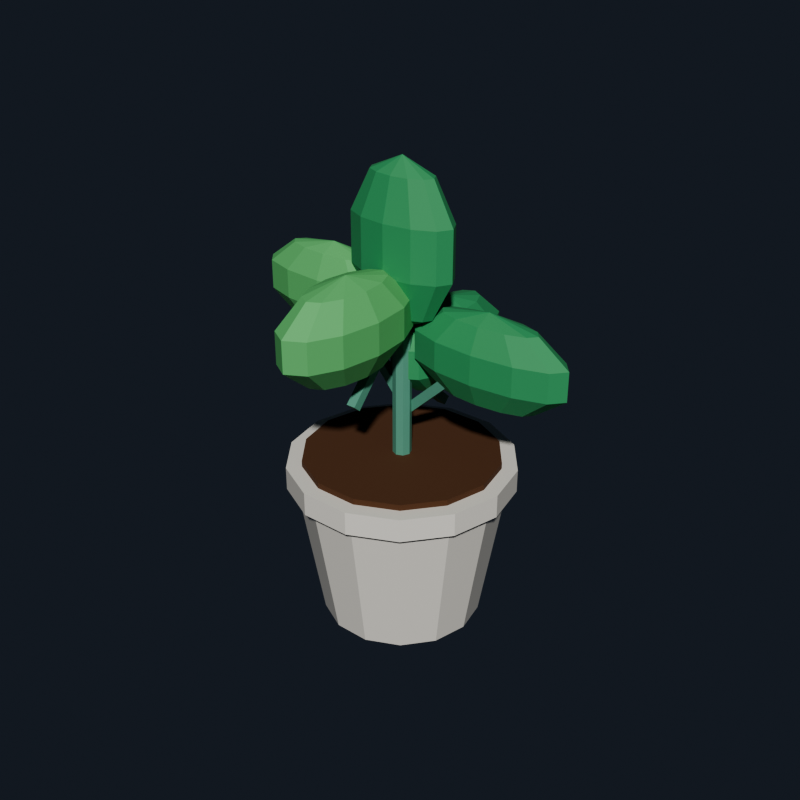 # Source: source.blend  (saved by Blender 4.5.92; exported with 4.5.12 LTS)
import bpy
from mathutils import Matrix  # noqa: F401  (used for matrix-valued properties, if any)

bpy.ops.wm.read_factory_settings(use_empty=True)
scene = bpy.context.scene
scene.name = 'Scene'

# ---- collections
col_asset = bpy.data.collections.new('ASSET'); scene.collection.children.link(col_asset)
col_collision = bpy.data.collections.new('COLLISION'); scene.collection.children.link(col_collision)

# ---- materials (node trees are filled in below, after node groups)
mat_mat_ceramic = bpy.data.materials.new('MAT_CERAMIC')
mat_mat_ceramic.diffuse_color = (0.77, 0.74, 0.67, 1.0)
mat_mat_soil = bpy.data.materials.new('MAT_SOIL')
mat_mat_soil.diffuse_color = (0.09, 0.035, 0.012, 1.0)
mat_mat_paint_green = bpy.data.materials.new('MAT_PAINT_GREEN')
mat_mat_paint_green.diffuse_color = (0.12, 0.34, 0.24, 1.0)
mat_mat_leaf = bpy.data.materials.new('MAT_LEAF')
mat_mat_leaf.diffuse_color = (0.055, 0.31, 0.12, 1.0)
mat_mat_leaf_light = bpy.data.materials.new('MAT_LEAF_LIGHT')
mat_mat_leaf_light.diffuse_color = (0.13, 0.47, 0.16, 1.0)

# ---- material node trees
mat_mat_ceramic.use_nodes = True; mat_mat_ceramic.node_tree.nodes.clear()
_N = mat_mat_ceramic.node_tree.nodes; _L = mat_mat_ceramic.node_tree.links
n0 = _N.new('ShaderNodeBsdfPrincipled'); n0.name = 'Principled BSDF'; n0.location = (-200, 100)
n0.inputs[0].default_value = (0.77, 0.74, 0.67, 1.0)
n0.inputs[2].default_value = 0.26
n1 = _N.new('ShaderNodeOutputMaterial'); n1.name = 'Material Output'; n1.location = (200, 100)
_L.new(n0.outputs[0], n1.inputs[0])
n1.is_active_output = True
mat_mat_soil.use_nodes = True; mat_mat_soil.node_tree.nodes.clear()
_N = mat_mat_soil.node_tree.nodes; _L = mat_mat_soil.node_tree.links
n0 = _N.new('ShaderNodeBsdfPrincipled'); n0.name = 'Principled BSDF'; n0.location = (-200, 100)
n0.inputs[0].default_value = (0.09, 0.035, 0.012, 1.0)
n0.inputs[2].default_value = 0.95
n1 = _N.new('ShaderNodeOutputMaterial'); n1.name = 'Material Output'; n1.location = (200, 100)
_L.new(n0.outputs[0], n1.inputs[0])
n1.is_active_output = True
mat_mat_paint_green.use_nodes = True; mat_mat_paint_green.node_tree.nodes.clear()
_N = mat_mat_paint_green.node_tree.nodes; _L = mat_mat_paint_green.node_tree.links
n0 = _N.new('ShaderNodeBsdfPrincipled'); n0.name = 'Principled BSDF'; n0.location = (-200, 100)
n0.inputs[0].default_value = (0.12, 0.34, 0.24, 1.0)
n1 = _N.new('ShaderNodeOutputMaterial'); n1.name = 'Material Output'; n1.location = (200, 100)
_L.new(n0.outputs[0], n1.inputs[0])
n1.is_active_output = True
mat_mat_leaf.use_nodes = True; mat_mat_leaf.node_tree.nodes.clear()
_N = mat_mat_leaf.node_tree.nodes; _L = mat_mat_leaf.node_tree.links
n0 = _N.new('ShaderNodeBsdfPrincipled'); n0.name = 'Principled BSDF'; n0.location = (-200, 100)
n0.inputs[0].default_value = (0.055, 0.31, 0.12, 1.0)
n0.inputs[2].default_value = 0.72
n1 = _N.new('ShaderNodeOutputMaterial'); n1.name = 'Material Output'; n1.location = (200, 100)
_L.new(n0.outputs[0], n1.inputs[0])
n1.is_active_output = True
mat_mat_leaf_light.use_nodes = True; mat_mat_leaf_light.node_tree.nodes.clear()
_N = mat_mat_leaf_light.node_tree.nodes; _L = mat_mat_leaf_light.node_tree.links
n0 = _N.new('ShaderNodeBsdfPrincipled'); n0.name = 'Principled BSDF'; n0.location = (-200, 100)
n0.inputs[0].default_value = (0.13, 0.47, 0.16, 1.0)
n0.inputs[2].default_value = 0.7
n1 = _N.new('ShaderNodeOutputMaterial'); n1.name = 'Material Output'; n1.location = (200, 100)
_L.new(n0.outputs[0], n1.inputs[0])
n1.is_active_output = True

# ---- world
world_world = bpy.data.worlds.new('World'); scene.world = world_world
world_world.use_nodes = True; world_world.node_tree.nodes.clear()
_N = world_world.node_tree.nodes; _L = world_world.node_tree.links
n0 = _N.new('ShaderNodeOutputWorld'); n0.name = 'World Output'; n0.location = (200, 100)
n1 = _N.new('ShaderNodeBackground'); n1.name = 'Background'; n1.location = (-200, 100)
n1.inputs[0].default_value = (0.035, 0.045, 0.065, 1.0)
n1.inputs[1].default_value = 0.45
_L.new(n1.outputs[0], n0.inputs[0])
n0.is_active_output = True
world_world.color = (0.05088, 0.05088, 0.05088)
world_world.sun_shadow_jitter_overblur = 0.0

# ---- meshes
me_potted_plant_mesh = bpy.data.meshes.new('potted_plant_mesh')
me_potted_plant_mesh.from_pydata([(0.15, 0.01226, 0.0), (0.1347, 0.07951, 0.0), (0.09164, 0.1334, 0.0), (0.02949, 0.1634, 0.0), (-0.03949, 0.1634, 0.0), (-0.1016, 0.1334, 0.0), (-0.1447, 0.07951, 0.0), (-0.16, 0.01226, 0.0), (-0.1447, -0.055, 0.0), (-0.1016, -0.1089, 0.0), (-0.03949, -0.1389, 0.0), (0.02949, -0.1389, 0.0), (0.09164, -0.1089, 0.0), (0.1347, -0.055, 0.0), (0.2, 0.01226, 0.3), (0.1797, 0.1012, 0.3), (0.1228, 0.1725, 0.3), (0.04062, 0.2121, 0.3), (-0.05062, 0.2121, 0.3), (-0.1328, 0.1725, 0.3), (-0.1897, 0.1012, 0.3), (-0.21, 0.01226, 0.3), (-0.1897, -0.07669, 0.3), (-0.1328, -0.148, 0.3), (-0.05062, -0.1876, 0.3), (0.04062, -0.1876, 0.3), (0.1228, -0.148, 0.3), (0.1797, -0.07669, 0.3), (0.215, 0.01226, 0.2795), (0.1932, 0.1077, 0.2795), (0.1322, 0.1843, 0.2795), (0.04395, 0.2267, 0.2795), (-0.05395, 0.2267, 0.2795), (-0.1422, 0.1843, 0.2795), (-0.2032, 0.1077, 0.2795), (-0.225, 0.01226, 0.2795), (-0.2032, -0.0832, 0.2795), (-0.1422, -0.1597, 0.2795), (-0.05395, -0.2022, 0.2795), (0.04395, -0.2022, 0.2795), (0.1322, -0.1597, 0.2795), (0.1932, -0.0832, 0.2795), (0.215, 0.01226, 0.3245), (0.1932, 0.1077, 0.3245), (0.1322, 0.1843, 0.3245), (0.04395, 0.2267, 0.3245), (-0.05395, 0.2267, 0.3245), (-0.1422, 0.1843, 0.3245), (-0.2032, 0.1077, 0.3245), (-0.225, 0.01226, 0.3245), (-0.2032, -0.0832, 0.3245), (-0.1422, -0.1597, 0.3245), (-0.05395, -0.2022, 0.3245), (0.04395, -0.2022, 0.3245), (0.1322, -0.1597, 0.3245), (0.1932, -0.0832, 0.3245), (0.185, 0.01226, 0.318), (0.1662, 0.09469, 0.318), (0.1135, 0.1608, 0.318), (0.03728, 0.1975, 0.318), (-0.04728, 0.1975, 0.318), (-0.1235, 0.1608, 0.318), (-0.1762, 0.09469, 0.318), (-0.195, 0.01226, 0.318), (-0.1762, -0.07018, 0.318), (-0.1235, -0.1363, 0.318), (-0.04728, -0.173, 0.318), (0.03728, -0.173, 0.318), (0.1135, -0.1363, 0.318), (0.1662, -0.07018, 0.318), (0.185, 0.01226, 0.336), (0.1662, 0.09469, 0.336), (0.1135, 0.1608, 0.336), (0.03728, 0.1975, 0.336), (-0.04728, 0.1975, 0.336), (-0.1235, 0.1608, 0.336), (-0.1762, 0.09469, 0.336), (-0.195, 0.01226, 0.336), (-0.1762, -0.07018, 0.336), (-0.1235, -0.1363, 0.336), (-0.04728, -0.173, 0.336), (0.03728, -0.173, 0.336), (0.1135, -0.1363, 0.336), (0.1662, -0.07018, 0.336), (0.013, 0.01226, 0.335), (0.007728, 0.02498, 0.335), (-0.005, 0.03026, 0.335), (-0.01773, 0.02498, 0.335), (-0.023, 0.01226, 0.335), (-0.01773, -0.0004726, 0.335), (-0.005, -0.005745, 0.335), (0.007728, -0.0004726, 0.335), (0.013, 0.01226, 0.775), (0.007728, 0.02498, 0.775), (-0.005, 0.03026, 0.775), (-0.01773, 0.02498, 0.775), (-0.023, 0.01226, 0.775), (-0.01773, -0.0004726, 0.775), (-0.005, -0.005745, 0.775), (0.007728, -0.0004726, 0.775), (-0.01135, 0.003255, 0.447), (0.002062, 0.003255, 0.459), (0.002062, 0.02126, 0.459), (-0.01135, 0.02126, 0.447), (-0.1581, 0.003255, 0.611), (-0.1446, 0.003255, 0.623), (-0.1446, 0.02126, 0.623), (-0.1581, 0.02126, 0.611), (-0.01019, 0.02368, 0.4267), (0.002089, 0.02368, 0.4135), (0.003141, 0.04162, 0.4145), (-0.009139, 0.04162, 0.4277), (0.1429, 0.006893, 0.5695), (0.1551, 0.006893, 0.5563), (0.1562, 0.02484, 0.5573), (0.1439, 0.02484, 0.5705), (-0.014, -0.1281, 0.4865), (0.004, -0.1281, 0.4865), (0.004, -0.1147, 0.4745), (-0.014, -0.1147, 0.4745), (-0.014, 0.005236, 0.6355), (0.004, 0.005236, 0.6355), (0.004, 0.01865, 0.6235), (-0.014, 0.01865, 0.6235), (-0.014, 0.1303, 0.3904), (0.004, 0.1303, 0.3904), (0.004, 0.1425, 0.4036), (-0.014, 0.1425, 0.4036), (-0.014, 0.005968, 0.5064), (0.004, 0.005968, 0.5064), (0.004, 0.01825, 0.5196), (-0.014, 0.01825, 0.5196), (-0.005, 0.01226, 0.9), (0.0626, 0.01226, 0.8704), (0.05354, 0.02842, 0.8704), (0.0288, 0.04025, 0.8704), (-0.005, 0.04458, 0.8704), (-0.0388, 0.04025, 0.8704), (-0.06354, 0.02842, 0.8704), (-0.0726, 0.01226, 0.8704), (-0.06354, -0.003909, 0.8704), (-0.0388, -0.01574, 0.8704), (-0.005, -0.02007, 0.8704), (0.0288, -0.01574, 0.8704), (0.05354, -0.003909, 0.8704), (0.1044, 0.01226, 0.7929), (0.08972, 0.03841, 0.7929), (0.04969, 0.05756, 0.7929), (-0.005, 0.06456, 0.7929), (-0.05969, 0.05756, 0.7929), (-0.09972, 0.03841, 0.7929), (-0.1144, 0.01226, 0.7929), (-0.09972, -0.0139, 0.7929), (-0.05969, -0.03304, 0.7929), (-0.005, -0.04005, 0.7929), (0.04969, -0.03304, 0.7929), (0.08972, -0.0139, 0.7929), (0.1044, 0.01226, 0.6971), (0.08972, 0.03841, 0.6971), (0.04969, 0.05756, 0.6971), (-0.005, 0.06456, 0.6971), (-0.05969, 0.05756, 0.6971), (-0.09972, 0.03841, 0.6971), (-0.1144, 0.01226, 0.6971), (-0.09972, -0.0139, 0.6971), (-0.05969, -0.03304, 0.6971), (-0.005, -0.04005, 0.6971), (0.04969, -0.03304, 0.6971), (0.08972, -0.0139, 0.6971), (0.0626, 0.01226, 0.6196), (0.05354, 0.02842, 0.6196), (0.0288, 0.04025, 0.6196), (-0.005, 0.04458, 0.6196), (-0.0388, 0.04025, 0.6196), (-0.06354, 0.02842, 0.6196), (-0.0726, 0.01226, 0.6196), (-0.06354, -0.003909, 0.6196), (-0.0388, -0.01574, 0.6196), (-0.005, -0.02007, 0.6196), (0.0288, -0.01574, 0.6196), (0.05354, -0.003909, 0.6196), (-0.005, 0.01226, 0.59), (-0.165, 0.01226, 0.715), (-0.06508, 0.01226, 0.6978), (-0.07846, 0.02754, 0.6978), (-0.115, 0.03873, 0.6978), (-0.165, 0.04282, 0.6978), (-0.215, 0.03873, 0.6978), (-0.2515, 0.02754, 0.6978), (-0.2649, 0.01226, 0.6978), (-0.2515, -0.003027, 0.6978), (-0.215, -0.01421, 0.6978), (-0.165, -0.01831, 0.6978), (-0.115, -0.01421, 0.6978), (-0.07846, -0.003027, 0.6978), (-0.00332, 0.01226, 0.6528), (-0.02498, 0.03698, 0.6528), (-0.08416, 0.05508, 0.6528), (-0.165, 0.06171, 0.6528), (-0.2458, 0.05508, 0.6528), (-0.305, 0.03698, 0.6528), (-0.3267, 0.01226, 0.6528), (-0.305, -0.01247, 0.6528), (-0.2458, -0.03057, 0.6528), (-0.165, -0.0372, 0.6528), (-0.08416, -0.03057, 0.6528), (-0.02498, -0.01247, 0.6528), (-0.00332, 0.01226, 0.5972), (-0.02498, 0.03698, 0.5972), (-0.08416, 0.05508, 0.5972), (-0.165, 0.06171, 0.5972), (-0.2458, 0.05508, 0.5972), (-0.305, 0.03698, 0.5972), (-0.3267, 0.01226, 0.5972), (-0.305, -0.01247, 0.5972), (-0.2458, -0.03057, 0.5972), (-0.165, -0.0372, 0.5972), (-0.08416, -0.03057, 0.5972), (-0.02498, -0.01247, 0.5972), (-0.06508, 0.01226, 0.5522), (-0.07846, 0.02754, 0.5522), (-0.115, 0.03873, 0.5522), (-0.165, 0.04282, 0.5522), (-0.215, 0.03873, 0.5522), (-0.2515, 0.02754, 0.5522), (-0.2649, 0.01226, 0.5522), (-0.2515, -0.003027, 0.5522), (-0.215, -0.01421, 0.5522), (-0.165, -0.01831, 0.5522), (-0.115, -0.01421, 0.5522), (-0.07846, -0.003027, 0.5522), (-0.165, 0.01226, 0.535), (0.165, 0.03726, 0.655), (0.2649, 0.03726, 0.6378), (0.2515, 0.05342, 0.6378), (0.215, 0.06525, 0.6378), (0.165, 0.06958, 0.6378), (0.115, 0.06525, 0.6378), (0.07846, 0.05342, 0.6378), (0.06508, 0.03726, 0.6378), (0.07846, 0.02109, 0.6378), (0.115, 0.009258, 0.6378), (0.165, 0.004927, 0.6378), (0.215, 0.009258, 0.6378), (0.2515, 0.02109, 0.6378), (0.3267, 0.03726, 0.5928), (0.305, 0.06341, 0.5928), (0.2458, 0.08256, 0.5928), (0.165, 0.08956, 0.5928), (0.08416, 0.08256, 0.5928), (0.02498, 0.06341, 0.5928), (0.00332, 0.03726, 0.5928), (0.02498, 0.0111, 0.5928), (0.08416, -0.008045, 0.5928), (0.165, -0.01505, 0.5928), (0.2458, -0.008045, 0.5928), (0.305, 0.0111, 0.5928), (0.3267, 0.03726, 0.5372), (0.305, 0.06341, 0.5372), (0.2458, 0.08256, 0.5372), (0.165, 0.08956, 0.5372), (0.08416, 0.08256, 0.5372), (0.02498, 0.06341, 0.5372), (0.00332, 0.03726, 0.5372), (0.02498, 0.0111, 0.5372), (0.08416, -0.008045, 0.5372), (0.165, -0.01505, 0.5372), (0.2458, -0.008045, 0.5372), (0.305, 0.0111, 0.5372), (0.2649, 0.03726, 0.4922), (0.2515, 0.05342, 0.4922), (0.215, 0.06525, 0.4922), (0.165, 0.06958, 0.4922), (0.115, 0.06525, 0.4922), (0.07846, 0.05342, 0.4922), (0.06508, 0.03726, 0.4922), (0.07846, 0.02109, 0.4922), (0.115, 0.009258, 0.4922), (0.165, 0.004927, 0.4922), (0.215, 0.009258, 0.4922), (0.2515, 0.02109, 0.4922), (0.165, 0.03726, 0.475), (-0.005, -0.1327, 0.73), (0.03908, -0.1327, 0.7119), (0.03318, -0.08572, 0.7119), (0.01704, -0.0513, 0.7119), (-0.005, -0.0387, 0.7119), (-0.02704, -0.0513, 0.7119), (-0.04318, -0.08572, 0.7119), (-0.04908, -0.1327, 0.7119), (-0.04318, -0.1798, 0.7119), (-0.02704, -0.2142, 0.7119), (-0.005, -0.2268, 0.7119), (0.01704, -0.2142, 0.7119), (0.03318, -0.1798, 0.7119), (0.06633, -0.1327, 0.6644), (0.05677, -0.05666, 0.6644), (0.03066, -0.0009625, 0.6644), (-0.005, 0.01942, 0.6644), (-0.04066, -0.0009625, 0.6644), (-0.06677, -0.05666, 0.6644), (-0.07633, -0.1327, 0.6644), (-0.06677, -0.2088, 0.6644), (-0.04066, -0.2645, 0.6644), (-0.005, -0.2849, 0.6644), (0.03066, -0.2645, 0.6644), (0.05677, -0.2088, 0.6644), (0.06633, -0.1327, 0.6056), (0.05677, -0.05666, 0.6056), (0.03066, -0.0009625, 0.6056), (-0.005, 0.01942, 0.6056), (-0.04066, -0.0009625, 0.6056), (-0.06677, -0.05666, 0.6056), (-0.07633, -0.1327, 0.6056), (-0.06677, -0.2088, 0.6056), (-0.04066, -0.2645, 0.6056), (-0.005, -0.2849, 0.6056), (0.03066, -0.2645, 0.6056), (0.05677, -0.2088, 0.6056), (0.03908, -0.1327, 0.5581), (0.03318, -0.08572, 0.5581), (0.01704, -0.0513, 0.5581), (-0.005, -0.0387, 0.5581), (-0.02704, -0.0513, 0.5581), (-0.04318, -0.08572, 0.5581), (-0.04908, -0.1327, 0.5581), (-0.04318, -0.1798, 0.5581), (-0.02704, -0.2142, 0.5581), (-0.005, -0.2268, 0.5581), (0.01704, -0.2142, 0.5581), (0.03318, -0.1798, 0.5581), (-0.005, -0.1327, 0.54), (-0.005, 0.1423, 0.61), (0.03614, 0.1423, 0.5928), (0.03063, 0.1863, 0.5928), (0.01557, 0.2186, 0.5928), (-0.005, 0.2304, 0.5928), (-0.02557, 0.2186, 0.5928), (-0.04063, 0.1863, 0.5928), (-0.04614, 0.1423, 0.5928), (-0.04063, 0.09817, 0.5928), (-0.02557, 0.0659, 0.5928), (-0.005, 0.05409, 0.5928), (0.01557, 0.0659, 0.5928), (0.03063, 0.09817, 0.5928), (0.06157, 0.1423, 0.5478), (0.05265, 0.2136, 0.5478), (0.02829, 0.2658, 0.5478), (-0.005, 0.2849, 0.5478), (-0.03829, 0.2658, 0.5478), (-0.06265, 0.2136, 0.5478), (-0.07157, 0.1423, 0.5478), (-0.06265, 0.07093, 0.5478), (-0.03829, 0.01871, 0.5478), (-0.005, -0.0004032, 0.5478), (0.02829, 0.01871, 0.5478), (0.05265, 0.07093, 0.5478), (0.06157, 0.1423, 0.4922), (0.05265, 0.2136, 0.4922), (0.02829, 0.2658, 0.4922), (-0.005, 0.2849, 0.4922), (-0.03829, 0.2658, 0.4922), (-0.06265, 0.2136, 0.4922), (-0.07157, 0.1423, 0.4922), (-0.06265, 0.07093, 0.4922), (-0.03829, 0.01871, 0.4922), (-0.005, -0.0004032, 0.4922), (0.02829, 0.01871, 0.4922), (0.05265, 0.07093, 0.4922), (0.03614, 0.1423, 0.4472), (0.03063, 0.1863, 0.4472), (0.01557, 0.2186, 0.4472), (-0.005, 0.2304, 0.4472), (-0.02557, 0.2186, 0.4472), (-0.04063, 0.1863, 0.4472), (-0.04614, 0.1423, 0.4472), (-0.04063, 0.09817, 0.4472), (-0.02557, 0.0659, 0.4472), (-0.005, 0.05409, 0.4472), (0.01557, 0.0659, 0.4472), (0.03063, 0.09817, 0.4472), (-0.005, 0.1423, 0.43)], [], [(13, 12, 11, 10, 9, 8, 7, 6, 5, 4, 3, 2, 1, 0), (14, 15, 16, 17, 18, 19, 20, 21, 22, 23, 24, 25, 26, 27), (0, 1, 15, 14), (1, 2, 16, 15), (2, 3, 17, 16), (3, 4, 18, 17), (4, 5, 19, 18), (5, 6, 20, 19), (6, 7, 21, 20), (7, 8, 22, 21), (8, 9, 23, 22), (9, 10, 24, 23), (10, 11, 25, 24), (11, 12, 26, 25), (12, 13, 27, 26), (13, 0, 14, 27), (41, 40, 39, 38, 37, 36, 35, 34, 33, 32, 31, 30, 29, 28), (42, 43, 44, 45, 46, 47, 48, 49, 50, 51, 52, 53, 54, 55), (28, 29, 43, 42), (29, 30, 44, 43), (30, 31, 45, 44), (31, 32, 46, 45), (32, 33, 47, 46), (33, 34, 48, 47), (34, 35, 49, 48), (35, 36, 50, 49), (36, 37, 51, 50), (37, 38, 52, 51), (38, 39, 53, 52), (39, 40, 54, 53), (40, 41, 55, 54), (41, 28, 42, 55), (69, 68, 67, 66, 65, 64, 63, 62, 61, 60, 59, 58, 57, 56), (70, 71, 72, 73, 74, 75, 76, 77, 78, 79, 80, 81, 82, 83), (56, 57, 71, 70), (57, 58, 72, 71), (58, 59, 73, 72), (59, 60, 74, 73), (60, 61, 75, 74), (61, 62, 76, 75), (62, 63, 77, 76), (63, 64, 78, 77), (64, 65, 79, 78), (65, 66, 80, 79), (66, 67, 81, 80), (67, 68, 82, 81), (68, 69, 83, 82), (69, 56, 70, 83), (91, 90, 89, 88, 87, 86, 85, 84), (92, 93, 94, 95, 96, 97, 98, 99), (84, 85, 93, 92), (85, 86, 94, 93), (86, 87, 95, 94), (87, 88, 96, 95), (88, 89, 97, 96), (89, 90, 98, 97), (90, 91, 99, 98), (91, 84, 92, 99), (100, 103, 102, 101), (104, 105, 106, 107), (100, 101, 105, 104), (101, 102, 106, 105), (102, 103, 107, 106), (103, 100, 104, 107), (108, 111, 110, 109), (112, 113, 114, 115), (108, 109, 113, 112), (109, 110, 114, 113), (110, 111, 115, 114), (111, 108, 112, 115), (116, 119, 118, 117), (120, 121, 122, 123), (116, 117, 121, 120), (117, 118, 122, 121), (118, 119, 123, 122), (119, 116, 120, 123), (124, 127, 126, 125), (128, 129, 130, 131), (124, 125, 129, 128), (125, 126, 130, 129), (126, 127, 131, 130), (127, 124, 128, 131), (132, 133, 134), (132, 134, 135), (132, 135, 136), (132, 136, 137), (132, 137, 138), (132, 138, 139), (132, 139, 140), (132, 140, 141), (132, 141, 142), (132, 142, 143), (132, 143, 144), (132, 144, 133), (133, 145, 146, 134), (134, 146, 147, 135), (135, 147, 148, 136), (136, 148, 149, 137), (137, 149, 150, 138), (138, 150, 151, 139), (139, 151, 152, 140), (140, 152, 153, 141), (141, 153, 154, 142), (142, 154, 155, 143), (143, 155, 156, 144), (144, 156, 145, 133), (145, 157, 158, 146), (146, 158, 159, 147), (147, 159, 160, 148), (148, 160, 161, 149), (149, 161, 162, 150), (150, 162, 163, 151), (151, 163, 164, 152), (152, 164, 165, 153), (153, 165, 166, 154), (154, 166, 167, 155), (155, 167, 168, 156), (156, 168, 157, 145), (157, 169, 170, 158), (158, 170, 171, 159), (159, 171, 172, 160), (160, 172, 173, 161), (161, 173, 174, 162), (162, 174, 175, 163), (163, 175, 176, 164), (164, 176, 177, 165), (165, 177, 178, 166), (166, 178, 179, 167), (167, 179, 180, 168), (168, 180, 169, 157), (170, 169, 181), (171, 170, 181), (172, 171, 181), (173, 172, 181), (174, 173, 181), (175, 174, 181), (176, 175, 181), (177, 176, 181), (178, 177, 181), (179, 178, 181), (180, 179, 181), (169, 180, 181), (182, 183, 184), (182, 184, 185), (182, 185, 186), (182, 186, 187), (182, 187, 188), (182, 188, 189), (182, 189, 190), (182, 190, 191), (182, 191, 192), (182, 192, 193), (182, 193, 194), (182, 194, 183), (183, 195, 196, 184), (184, 196, 197, 185), (185, 197, 198, 186), (186, 198, 199, 187), (187, 199, 200, 188), (188, 200, 201, 189), (189, 201, 202, 190), (190, 202, 203, 191), (191, 203, 204, 192), (192, 204, 205, 193), (193, 205, 206, 194), (194, 206, 195, 183), (195, 207, 208, 196), (196, 208, 209, 197), (197, 209, 210, 198), (198, 210, 211, 199), (199, 211, 212, 200), (200, 212, 213, 201), (201, 213, 214, 202), (202, 214, 215, 203), (203, 215, 216, 204), (204, 216, 217, 205), (205, 217, 218, 206), (206, 218, 207, 195), (207, 219, 220, 208), (208, 220, 221, 209), (209, 221, 222, 210), (210, 222, 223, 211), (211, 223, 224, 212), (212, 224, 225, 213), (213, 225, 226, 214), (214, 226, 227, 215), (215, 227, 228, 216), (216, 228, 229, 217), (217, 229, 230, 218), (218, 230, 219, 207), (220, 219, 231), (221, 220, 231), (222, 221, 231), (223, 222, 231), (224, 223, 231), (225, 224, 231), (226, 225, 231), (227, 226, 231), (228, 227, 231), (229, 228, 231), (230, 229, 231), (219, 230, 231), (232, 233, 234), (232, 234, 235), (232, 235, 236), (232, 236, 237), (232, 237, 238), (232, 238, 239), (232, 239, 240), (232, 240, 241), (232, 241, 242), (232, 242, 243), (232, 243, 244), (232, 244, 233), (233, 245, 246, 234), (234, 246, 247, 235), (235, 247, 248, 236), (236, 248, 249, 237), (237, 249, 250, 238), (238, 250, 251, 239), (239, 251, 252, 240), (240, 252, 253, 241), (241, 253, 254, 242), (242, 254, 255, 243), (243, 255, 256, 244), (244, 256, 245, 233), (245, 257, 258, 246), (246, 258, 259, 247), (247, 259, 260, 248), (248, 260, 261, 249), (249, 261, 262, 250), (250, 262, 263, 251), (251, 263, 264, 252), (252, 264, 265, 253), (253, 265, 266, 254), (254, 266, 267, 255), (255, 267, 268, 256), (256, 268, 257, 245), (257, 269, 270, 258), (258, 270, 271, 259), (259, 271, 272, 260), (260, 272, 273, 261), (261, 273, 274, 262), (262, 274, 275, 263), (263, 275, 276, 264), (264, 276, 277, 265), (265, 277, 278, 266), (266, 278, 279, 267), (267, 279, 280, 268), (268, 280, 269, 257), (270, 269, 281), (271, 270, 281), (272, 271, 281), (273, 272, 281), (274, 273, 281), (275, 274, 281), (276, 275, 281), (277, 276, 281), (278, 277, 281), (279, 278, 281), (280, 279, 281), (269, 280, 281), (282, 283, 284), (282, 284, 285), (282, 285, 286), (282, 286, 287), (282, 287, 288), (282, 288, 289), (282, 289, 290), (282, 290, 291), (282, 291, 292), (282, 292, 293), (282, 293, 294), (282, 294, 283), (283, 295, 296, 284), (284, 296, 297, 285), (285, 297, 298, 286), (286, 298, 299, 287), (287, 299, 300, 288), (288, 300, 301, 289), (289, 301, 302, 290), (290, 302, 303, 291), (291, 303, 304, 292), (292, 304, 305, 293), (293, 305, 306, 294), (294, 306, 295, 283), (295, 307, 308, 296), (296, 308, 309, 297), (297, 309, 310, 298), (298, 310, 311, 299), (299, 311, 312, 300), (300, 312, 313, 301), (301, 313, 314, 302), (302, 314, 315, 303), (303, 315, 316, 304), (304, 316, 317, 305), (305, 317, 318, 306), (306, 318, 307, 295), (307, 319, 320, 308), (308, 320, 321, 309), (309, 321, 322, 310), (310, 322, 323, 311), (311, 323, 324, 312), (312, 324, 325, 313), (313, 325, 326, 314), (314, 326, 327, 315), (315, 327, 328, 316), (316, 328, 329, 317), (317, 329, 330, 318), (318, 330, 319, 307), (320, 319, 331), (321, 320, 331), (322, 321, 331), (323, 322, 331), (324, 323, 331), (325, 324, 331), (326, 325, 331), (327, 326, 331), (328, 327, 331), (329, 328, 331), (330, 329, 331), (319, 330, 331), (332, 333, 334), (332, 334, 335), (332, 335, 336), (332, 336, 337), (332, 337, 338), (332, 338, 339), (332, 339, 340), (332, 340, 341), (332, 341, 342), (332, 342, 343), (332, 343, 344), (332, 344, 333), (333, 345, 346, 334), (334, 346, 347, 335), (335, 347, 348, 336), (336, 348, 349, 337), (337, 349, 350, 338), (338, 350, 351, 339), (339, 351, 352, 340), (340, 352, 353, 341), (341, 353, 354, 342), (342, 354, 355, 343), (343, 355, 356, 344), (344, 356, 345, 333), (345, 357, 358, 346), (346, 358, 359, 347), (347, 359, 360, 348), (348, 360, 361, 349), (349, 361, 362, 350), (350, 362, 363, 351), (351, 363, 364, 352), (352, 364, 365, 353), (353, 365, 366, 354), (354, 366, 367, 355), (355, 367, 368, 356), (356, 368, 357, 345), (357, 369, 370, 358), (358, 370, 371, 359), (359, 371, 372, 360), (360, 372, 373, 361), (361, 373, 374, 362), (362, 374, 375, 363), (363, 375, 376, 364), (364, 376, 377, 365), (365, 377, 378, 366), (366, 378, 379, 367), (367, 379, 380, 368), (368, 380, 369, 357), (370, 369, 381), (371, 370, 381), (372, 371, 381), (373, 372, 381), (374, 373, 381), (375, 374, 381), (376, 375, 381), (377, 376, 381), (378, 377, 381), (379, 378, 381), (380, 379, 381), (369, 380, 381)])
me_potted_plant_mesh.polygons.foreach_set('material_index', [0, 0, 0, 0, 0, 0, 0, 0, 0, 0, 0, 0, 0, 0, 0, 0, 0, 0, 0, 0, 0, 0, 0, 0, 0, 0, 0, 0, 0, 0, 0, 0, 1, 1, 1, 1, 1, 1, 1, 1, 1, 1, 1, 1, 1, 1, 1, 1, 2, 2, 2, 2, 2, 2, 2, 2, 2, 2, 2, 2, 2, 2, 2, 2, 2, 2, 2, 2, 2, 2, 2, 2, 2, 2, 2, 2, 2, 2, 2, 2, 2, 2, 3, 3, 3, 3, 3, 3, 3, 3, 3, 3, 3, 3, 3, 3, 3, 3, 3, 3, 3, 3, 3, 3, 3, 3, 3, 3, 3, 3, 3, 3, 3, 3, 3, 3, 3, 3, 3, 3, 3, 3, 3, 3, 3, 3, 3, 3, 3, 3, 3, 3, 3, 3, 3, 3, 3, 3, 3, 3, 3, 3, 4, 4, 4, 4, 4, 4, 4, 4, 4, 4, 4, 4, 4, 4, 4, 4, 4, 4, 4, 4, 4, 4, 4, 4, 4, 4, 4, 4, 4, 4, 4, 4, 4, 4, 4, 4, 4, 4, 4, 4, 4, 4, 4, 4, 4, 4, 4, 4, 4, 4, 4, 4, 4, 4, 4, 4, 4, 4, 4, 4, 3, 3, 3, 3, 3, 3, 3, 3, 3, 3, 3, 3, 3, 3, 3, 3, 3, 3, 3, 3, 3, 3, 3, 3, 3, 3, 3, 3, 3, 3, 3, 3, 3, 3, 3, 3, 3, 3, 3, 3, 3, 3, 3, 3, 3, 3, 3, 3, 3, 3, 3, 3, 3, 3, 3, 3, 3, 3, 3, 3, 4, 4, 4, 4, 4, 4, 4, 4, 4, 4, 4, 4, 4, 4, 4, 4, 4, 4, 4, 4, 4, 4, 4, 4, 4, 4, 4, 4, 4, 4, 4, 4, 4, 4, 4, 4, 4, 4, 4, 4, 4, 4, 4, 4, 4, 4, 4, 4, 4, 4, 4, 4, 4, 4, 4, 4, 4, 4, 4, 4, 3, 3, 3, 3, 3, 3, 3, 3, 3, 3, 3, 3, 3, 3, 3, 3, 3, 3, 3, 3, 3, 3, 3, 3, 3, 3, 3, 3, 3, 3, 3, 3, 3, 3, 3, 3, 3, 3, 3, 3, 3, 3, 3, 3, 3, 3, 3, 3, 3, 3, 3, 3, 3, 3, 3, 3, 3, 3, 3, 3])
me_potted_plant_mesh.materials.append(mat_mat_ceramic)
me_potted_plant_mesh.materials.append(mat_mat_soil)
me_potted_plant_mesh.materials.append(mat_mat_paint_green)
me_potted_plant_mesh.materials.append(mat_mat_leaf)
me_potted_plant_mesh.materials.append(mat_mat_leaf_light)
me_potted_plant_mesh.update()
me_collision_pot_mesh = bpy.data.meshes.new('COLLISION_pot_mesh')
me_collision_pot_mesh.from_pydata([(-0.225, -0.2077, 0.0), (0.215, -0.2077, 0.0), (0.215, 0.2323, 0.0), (-0.225, 0.2323, 0.0), (-0.225, -0.2077, 0.33), (0.215, -0.2077, 0.33), (0.215, 0.2323, 0.33), (-0.225, 0.2323, 0.33)], [], [(0, 3, 2, 1), (4, 5, 6, 7), (0, 1, 5, 4), (1, 2, 6, 5), (2, 3, 7, 6), (3, 0, 4, 7)])
me_collision_pot_mesh.update()

# ---- objects
ob_asset_root = bpy.data.objects.new('ASSET_ROOT', None)
ob_anchor_soil_center = bpy.data.objects.new('ANCHOR_soil_center', None)
ob_anchor_pot_base = bpy.data.objects.new('ANCHOR_pot_base', None)
ob_potted_plant = bpy.data.objects.new('potted_plant', me_potted_plant_mesh)
ob_collision_pot = bpy.data.objects.new('COLLISION_pot', me_collision_pot_mesh)

# ---- transforms, parenting, visibility, modifiers, constraints
ob_asset_root.location = (0.0, 0.0, 0.0)
ob_asset_root.empty_display_size = 0.08
ob_anchor_soil_center.parent = ob_asset_root
ob_anchor_soil_center.location = (-0.005, 0.01226, 0.338)
ob_anchor_soil_center.empty_display_type = 'ARROWS'
ob_anchor_soil_center.empty_display_size = 0.06
ob_anchor_pot_base.parent = ob_asset_root
ob_anchor_pot_base.location = (-0.005, 0.01226, 0.0)
ob_anchor_pot_base.empty_display_type = 'ARROWS'
ob_anchor_pot_base.empty_display_size = 0.06
ob_potted_plant.parent = ob_asset_root
ob_potted_plant.location = (0.0, 0.0, 0.0)
ob_collision_pot.location = (0.0, 0.0, 0.0)
ob_collision_pot.hide_render = True
ob_collision_pot.display_type = 'WIRE'

# ---- collection membership
col_asset.objects.link(ob_asset_root)
col_asset.objects.link(ob_anchor_soil_center)
col_asset.objects.link(ob_anchor_pot_base)
col_asset.objects.link(ob_potted_plant)
col_collision.objects.link(ob_collision_pot)

# ---- scene / render settings (as saved in the file)
scene.frame_start = 1; scene.frame_end = 1; scene.frame_set(1)
scene.render.engine = 'BLENDER_EEVEE_NEXT'
scene.render.image_settings.compression = 100
scene.render.resolution_x = 192
scene.render.resolution_y = 192
scene.render.film_transparent = True
scene.eevee.taa_render_samples = 16
scene.view_settings.look = 'AgX - Medium High Contrast'
bpy.context.view_layer.update()

# ---- added for rendering (the .blend has no active camera and no usable light): camera, sun
cam_auto = bpy.data.cameras.new('AutoCamera')
cam_auto.lens = 50.0
cam_auto.sensor_width = 36.0
cam_auto.clip_end = 1000.0
ob_auto_camera = bpy.data.objects.new('AutoCamera', cam_auto)
scene.collection.objects.link(ob_auto_camera)
ob_auto_camera.location = (1.15619, -1.38743, 1.37495)
ob_auto_camera.rotation_euler = (1.09748, -7.21219e-08, 0.694738)
scene.camera = ob_auto_camera
light_auto_sun = bpy.data.lights.new('AutoSun', 'SUN')
light_auto_sun.energy = 3.0
light_auto_sun.angle = 0.0523599
ob_auto_sun = bpy.data.objects.new('AutoSun', light_auto_sun)
scene.collection.objects.link(ob_auto_sun)
ob_auto_sun.rotation_euler = (0.872665, 0.174533, 0.523599)
bpy.context.view_layer.update()
